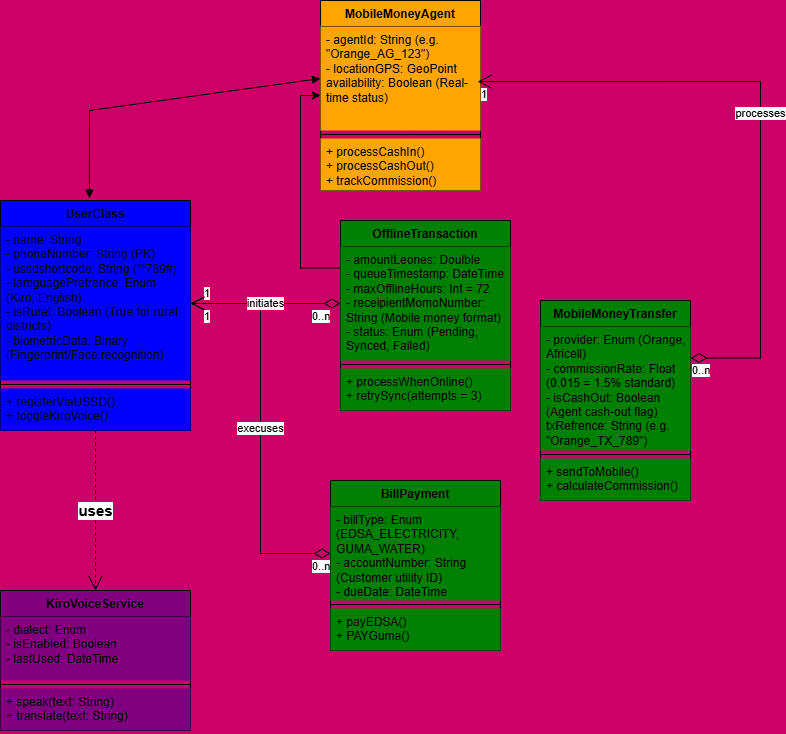

The diagram above was exported from draw.io. Its source (the exported page's mxGraphModel, read from the mxfile embedded in the PNG):
<mxGraphModel dx="793" dy="481" grid="1" gridSize="10" guides="1" tooltips="1" connect="1" arrows="1" fold="1" page="1" pageScale="1" pageWidth="827" pageHeight="1169" background="#CC0066" math="0" shadow="0">
  <root>
    <mxCell id="0" />
    <mxCell id="1" parent="0" />
    <mxCell id="mSxVIN12MpdXbAp-AuN_-2" value="UserClass" style="swimlane;fontStyle=1;align=center;verticalAlign=top;childLayout=stackLayout;horizontal=1;startSize=26;horizontalStack=0;resizeParent=1;resizeParentMax=0;resizeLast=0;collapsible=1;marginBottom=0;whiteSpace=wrap;html=1;fillColor=#0000FF;rounded=0;shadow=0;glass=0;swimlaneLine=1;gradientColor=none;" parent="1" vertex="1">
      <mxGeometry x="30" y="250" width="190" height="230" as="geometry" />
    </mxCell>
    <mxCell id="mSxVIN12MpdXbAp-AuN_-3" value="&lt;div&gt;&lt;font style=&quot;color: rgb(0, 0, 0);&quot;&gt;- name: String&lt;/font&gt;&lt;/div&gt;&lt;div&gt;&lt;font style=&quot;color: rgb(0, 0, 0);&quot;&gt;- phoneNumber: String (PK)&lt;/font&gt;&lt;/div&gt;&lt;div&gt;&lt;font style=&quot;color: rgb(0, 0, 0);&quot;&gt;- ussdshortcode: String (&quot;*789#)&lt;/font&gt;&lt;/div&gt;&lt;div&gt;&lt;font style=&quot;color: rgb(0, 0, 0);&quot;&gt;- lamguagePrefrence:&lt;span style=&quot;background-color: transparent;&quot;&gt;&amp;nbsp;&lt;/span&gt;&lt;span style=&quot;background-color: transparent;&quot;&gt;Enum (Kiro, English)&lt;/span&gt;&lt;/font&gt;&lt;/div&gt;&lt;div&gt;&lt;span style=&quot;background-color: transparent;&quot;&gt;&lt;font style=&quot;color: rgb(0, 0, 0);&quot;&gt;- isRural: Boolean (True for rural districts)&lt;/font&gt;&lt;/span&gt;&lt;/div&gt;&lt;div&gt;&lt;span style=&quot;background-color: transparent;&quot;&gt;&lt;font style=&quot;color: rgb(0, 0, 0);&quot;&gt;- biometricData: Binary (Fingerprint/Face recognition)&lt;/font&gt;&lt;/span&gt;&lt;/div&gt;&lt;div&gt;&lt;font style=&quot;color: rgb(0, 0, 0);&quot;&gt;&lt;br&gt;&lt;/font&gt;&lt;div&gt;&lt;br&gt;&lt;/div&gt;&lt;/div&gt;" style="text;strokeColor=none;fillColor=#0000FF;align=left;verticalAlign=top;spacingLeft=4;spacingRight=4;overflow=hidden;rotatable=0;points=[[0,0.5],[1,0.5]];portConstraint=eastwest;whiteSpace=wrap;html=1;" parent="mSxVIN12MpdXbAp-AuN_-2" vertex="1">
      <mxGeometry y="26" width="190" height="154" as="geometry" />
    </mxCell>
    <mxCell id="mSxVIN12MpdXbAp-AuN_-4" value="" style="line;strokeWidth=1;fillColor=none;align=left;verticalAlign=middle;spacingTop=-1;spacingLeft=3;spacingRight=3;rotatable=0;labelPosition=right;points=[];portConstraint=eastwest;strokeColor=inherit;" parent="mSxVIN12MpdXbAp-AuN_-2" vertex="1">
      <mxGeometry y="180" width="190" height="8" as="geometry" />
    </mxCell>
    <mxCell id="mSxVIN12MpdXbAp-AuN_-5" value="&lt;font style=&quot;color: rgb(0, 0, 0);&quot;&gt;+ registerViaUSSD()&lt;/font&gt;&lt;div&gt;&lt;font style=&quot;color: rgb(0, 0, 0);&quot;&gt;+ toggleKiroVoice()&lt;/font&gt;&lt;/div&gt;" style="text;strokeColor=none;fillColor=#0000FF;align=left;verticalAlign=top;spacingLeft=4;spacingRight=4;overflow=hidden;rotatable=0;points=[[0,0.5],[1,0.5]];portConstraint=eastwest;whiteSpace=wrap;html=1;" parent="mSxVIN12MpdXbAp-AuN_-2" vertex="1">
      <mxGeometry y="188" width="190" height="42" as="geometry" />
    </mxCell>
    <mxCell id="_GX0BfiBeYCmhS75d2Bg-2" style="edgeStyle=orthogonalEdgeStyle;rounded=0;orthogonalLoop=1;jettySize=auto;html=1;exitX=0;exitY=0.25;exitDx=0;exitDy=0;entryX=0;entryY=0.5;entryDx=0;entryDy=0;" parent="1" source="mSxVIN12MpdXbAp-AuN_-6" target="mSxVIN12MpdXbAp-AuN_-10" edge="1">
      <mxGeometry relative="1" as="geometry" />
    </mxCell>
    <mxCell id="mSxVIN12MpdXbAp-AuN_-6" value="OfflineTransaction" style="swimlane;fontStyle=1;align=center;verticalAlign=top;childLayout=stackLayout;horizontal=1;startSize=26;horizontalStack=0;resizeParent=1;resizeParentMax=0;resizeLast=0;collapsible=1;marginBottom=0;whiteSpace=wrap;html=1;fillColor=#008000;" parent="1" vertex="1">
      <mxGeometry x="370" y="270" width="170" height="190" as="geometry" />
    </mxCell>
    <mxCell id="mSxVIN12MpdXbAp-AuN_-7" value="&lt;font style=&quot;color: rgb(0, 0, 0);&quot;&gt;- amountLeones: Doulble&amp;nbsp;&lt;/font&gt;&lt;div&gt;&lt;font style=&quot;color: rgb(0, 0, 0);&quot;&gt;- queueTimestamp: DateTime&lt;/font&gt;&lt;/div&gt;&lt;div&gt;&lt;font style=&quot;color: rgb(0, 0, 0);&quot;&gt;- maxOfflineHours: Int = 72&lt;/font&gt;&lt;/div&gt;&lt;div&gt;&lt;font style=&quot;color: rgb(0, 0, 0);&quot;&gt;- receipientMomoNumber: String (Mobile money format)&lt;/font&gt;&lt;/div&gt;&lt;div&gt;&lt;font style=&quot;color: rgb(0, 0, 0);&quot;&gt;- status: Enum (Pending, Synced, Failed)&lt;/font&gt;&lt;/div&gt;&lt;div&gt;&lt;br&gt;&lt;/div&gt;" style="text;align=left;verticalAlign=top;spacingLeft=4;spacingRight=4;overflow=hidden;rotatable=0;points=[[0,0.5],[1,0.5]];portConstraint=eastwest;whiteSpace=wrap;html=1;fillColor=#008000;" parent="mSxVIN12MpdXbAp-AuN_-6" vertex="1">
      <mxGeometry y="26" width="170" height="114" as="geometry" />
    </mxCell>
    <mxCell id="mSxVIN12MpdXbAp-AuN_-8" value="" style="line;strokeWidth=1;fillColor=none;align=left;verticalAlign=middle;spacingTop=-1;spacingLeft=3;spacingRight=3;rotatable=0;labelPosition=right;points=[];portConstraint=eastwest;strokeColor=inherit;" parent="mSxVIN12MpdXbAp-AuN_-6" vertex="1">
      <mxGeometry y="140" width="170" height="8" as="geometry" />
    </mxCell>
    <mxCell id="mSxVIN12MpdXbAp-AuN_-9" value="&lt;font style=&quot;color: rgb(0, 0, 0);&quot;&gt;+ processWhenOnline()&lt;/font&gt;&lt;div&gt;&lt;font style=&quot;color: rgb(0, 0, 0);&quot;&gt;+ retrySync(attempts = 3)&amp;nbsp;&lt;/font&gt;&lt;/div&gt;" style="text;strokeColor=none;fillColor=light-dark(#008000,#008000);align=left;verticalAlign=top;spacingLeft=4;spacingRight=4;overflow=hidden;rotatable=0;points=[[0,0.5],[1,0.5]];portConstraint=eastwest;whiteSpace=wrap;html=1;fillStyle=solid;" parent="mSxVIN12MpdXbAp-AuN_-6" vertex="1">
      <mxGeometry y="148" width="170" height="42" as="geometry" />
    </mxCell>
    <mxCell id="mSxVIN12MpdXbAp-AuN_-10" value="MobileMoneyAgent" style="swimlane;fontStyle=1;align=center;verticalAlign=top;childLayout=stackLayout;horizontal=1;startSize=26;horizontalStack=0;resizeParent=1;resizeParentMax=0;resizeLast=0;collapsible=1;marginBottom=0;whiteSpace=wrap;html=1;fillColor=#FFA500;" parent="1" vertex="1">
      <mxGeometry x="350" y="50" width="160" height="190" as="geometry" />
    </mxCell>
    <mxCell id="mSxVIN12MpdXbAp-AuN_-11" value="&lt;font style=&quot;color: rgb(0, 0, 0);&quot;&gt;- agentId: String (e.g. &quot;Orange_AG_123&quot;)&lt;/font&gt;&lt;div&gt;&lt;font style=&quot;color: rgb(0, 0, 0);&quot;&gt;- locationGPS: GeoPoint&lt;/font&gt;&lt;/div&gt;&lt;div&gt;&lt;font style=&quot;color: rgb(0, 0, 0);&quot;&gt;availability: Boolean (Real-time status)&lt;br&gt;&lt;/font&gt;&lt;div&gt;&lt;br&gt;&lt;/div&gt;&lt;/div&gt;" style="text;strokeColor=none;fillColor=#FFA500;align=left;verticalAlign=top;spacingLeft=4;spacingRight=4;overflow=hidden;rotatable=0;points=[[0,0.5],[1,0.5]];portConstraint=eastwest;whiteSpace=wrap;html=1;" parent="mSxVIN12MpdXbAp-AuN_-10" vertex="1">
      <mxGeometry y="26" width="160" height="104" as="geometry" />
    </mxCell>
    <mxCell id="mSxVIN12MpdXbAp-AuN_-12" value="" style="line;strokeWidth=1;fillColor=none;align=left;verticalAlign=middle;spacingTop=-1;spacingLeft=3;spacingRight=3;rotatable=0;labelPosition=right;points=[];portConstraint=eastwest;strokeColor=inherit;" parent="mSxVIN12MpdXbAp-AuN_-10" vertex="1">
      <mxGeometry y="130" width="160" height="8" as="geometry" />
    </mxCell>
    <mxCell id="mSxVIN12MpdXbAp-AuN_-13" value="&lt;font style=&quot;color: rgb(0, 0, 0);&quot;&gt;+ processCashIn()&lt;/font&gt;&lt;div&gt;&lt;font style=&quot;color: rgb(0, 0, 0);&quot;&gt;+ processCashOut()&lt;/font&gt;&lt;/div&gt;&lt;div&gt;&lt;font style=&quot;color: rgb(0, 0, 0);&quot;&gt;+ trackCommission()&lt;/font&gt;&lt;/div&gt;" style="text;strokeColor=none;fillColor=#FFA500;align=left;verticalAlign=top;spacingLeft=4;spacingRight=4;overflow=hidden;rotatable=0;points=[[0,0.5],[1,0.5]];portConstraint=eastwest;whiteSpace=wrap;html=1;" parent="mSxVIN12MpdXbAp-AuN_-10" vertex="1">
      <mxGeometry y="138" width="160" height="52" as="geometry" />
    </mxCell>
    <mxCell id="mSxVIN12MpdXbAp-AuN_-14" value="KiroVoiceService" style="swimlane;fontStyle=1;align=center;verticalAlign=top;childLayout=stackLayout;horizontal=1;startSize=26;horizontalStack=0;resizeParent=1;resizeParentMax=0;resizeLast=0;collapsible=1;marginBottom=0;whiteSpace=wrap;html=1;fillColor=#800080;" parent="1" vertex="1">
      <mxGeometry x="30" y="640" width="190" height="140" as="geometry" />
    </mxCell>
    <mxCell id="mSxVIN12MpdXbAp-AuN_-15" value="&lt;font style=&quot;color: rgb(0, 0, 0);&quot;&gt;- dialect: Enum&lt;/font&gt;&lt;div&gt;&lt;font style=&quot;color: rgb(0, 0, 0);&quot;&gt;- isEnabled: Boolean&lt;/font&gt;&lt;/div&gt;&lt;div&gt;&lt;font style=&quot;color: rgb(0, 0, 0);&quot;&gt;- lastUsed: DateTime&lt;/font&gt;&lt;/div&gt;" style="text;strokeColor=none;fillColor=#800080;align=left;verticalAlign=top;spacingLeft=4;spacingRight=4;overflow=hidden;rotatable=0;points=[[0,0.5],[1,0.5]];portConstraint=eastwest;whiteSpace=wrap;html=1;" parent="mSxVIN12MpdXbAp-AuN_-14" vertex="1">
      <mxGeometry y="26" width="190" height="64" as="geometry" />
    </mxCell>
    <mxCell id="mSxVIN12MpdXbAp-AuN_-16" value="" style="line;strokeWidth=1;fillColor=none;align=left;verticalAlign=middle;spacingTop=-1;spacingLeft=3;spacingRight=3;rotatable=0;labelPosition=right;points=[];portConstraint=eastwest;strokeColor=inherit;" parent="mSxVIN12MpdXbAp-AuN_-14" vertex="1">
      <mxGeometry y="90" width="190" height="8" as="geometry" />
    </mxCell>
    <mxCell id="mSxVIN12MpdXbAp-AuN_-17" value="&lt;font style=&quot;color: rgb(0, 0, 0);&quot;&gt;+ speak(text: String)&lt;/font&gt;&lt;div&gt;&lt;font style=&quot;color: rgb(0, 0, 0);&quot;&gt;+ translate(text: String)&lt;/font&gt;&lt;/div&gt;" style="text;strokeColor=none;fillColor=#800080;align=left;verticalAlign=top;spacingLeft=4;spacingRight=4;overflow=hidden;rotatable=0;points=[[0,0.5],[1,0.5]];portConstraint=eastwest;whiteSpace=wrap;html=1;" parent="mSxVIN12MpdXbAp-AuN_-14" vertex="1">
      <mxGeometry y="98" width="190" height="42" as="geometry" />
    </mxCell>
    <mxCell id="mSxVIN12MpdXbAp-AuN_-18" value="BillPayment" style="swimlane;fontStyle=1;align=center;verticalAlign=top;childLayout=stackLayout;horizontal=1;startSize=26;horizontalStack=0;resizeParent=1;resizeParentMax=0;resizeLast=0;collapsible=1;marginBottom=0;whiteSpace=wrap;html=1;fillColor=#008000;" parent="1" vertex="1">
      <mxGeometry x="360" y="530" width="170" height="170" as="geometry" />
    </mxCell>
    <mxCell id="mSxVIN12MpdXbAp-AuN_-19" value="&lt;font style=&quot;color: rgb(0, 0, 0);&quot;&gt;- billType: Enum (EDSA_ELECTRICITY, GUMA_WATER)&lt;/font&gt;&lt;div&gt;&lt;font style=&quot;color: rgb(0, 0, 0);&quot;&gt;- accountNumber: String (Customer utility ID)&lt;/font&gt;&lt;/div&gt;&lt;div&gt;&lt;font style=&quot;color: rgb(0, 0, 0);&quot;&gt;- dueDate: DateTime&lt;/font&gt;&lt;/div&gt;" style="text;strokeColor=none;fillColor=light-dark(#008000,#008000);align=left;verticalAlign=top;spacingLeft=4;spacingRight=4;overflow=hidden;rotatable=0;points=[[0,0.5],[1,0.5]];portConstraint=eastwest;whiteSpace=wrap;html=1;" parent="mSxVIN12MpdXbAp-AuN_-18" vertex="1">
      <mxGeometry y="26" width="170" height="94" as="geometry" />
    </mxCell>
    <mxCell id="mSxVIN12MpdXbAp-AuN_-20" value="" style="line;strokeWidth=1;fillColor=none;align=left;verticalAlign=middle;spacingTop=-1;spacingLeft=3;spacingRight=3;rotatable=0;labelPosition=right;points=[];portConstraint=eastwest;strokeColor=inherit;" parent="mSxVIN12MpdXbAp-AuN_-18" vertex="1">
      <mxGeometry y="120" width="170" height="8" as="geometry" />
    </mxCell>
    <mxCell id="mSxVIN12MpdXbAp-AuN_-21" value="&lt;font style=&quot;color: rgb(0, 0, 0);&quot;&gt;+ payEDSA()&lt;/font&gt;&lt;div&gt;&lt;font style=&quot;color: rgb(0, 0, 0);&quot;&gt;+ PAYGuma()&lt;/font&gt;&lt;/div&gt;" style="text;strokeColor=none;fillColor=light-dark(#008000,#008000);align=left;verticalAlign=top;spacingLeft=4;spacingRight=4;overflow=hidden;rotatable=0;points=[[0,0.5],[1,0.5]];portConstraint=eastwest;whiteSpace=wrap;html=1;" parent="mSxVIN12MpdXbAp-AuN_-18" vertex="1">
      <mxGeometry y="128" width="170" height="42" as="geometry" />
    </mxCell>
    <mxCell id="b7mA_fXJrTa8bFo597X9-9" value="MobileMoneyTransfer" style="swimlane;fontStyle=1;align=center;verticalAlign=top;childLayout=stackLayout;horizontal=1;startSize=26;horizontalStack=0;resizeParent=1;resizeParentMax=0;resizeLast=0;collapsible=1;marginBottom=0;whiteSpace=wrap;html=1;fillColor=#008000;" parent="1" vertex="1">
      <mxGeometry x="570" y="350" width="150" height="200" as="geometry" />
    </mxCell>
    <mxCell id="b7mA_fXJrTa8bFo597X9-10" value="&lt;font style=&quot;color: rgb(0, 0, 0);&quot;&gt;- provider: Enum (Orange, Africell)&lt;/font&gt;&lt;div&gt;&lt;font style=&quot;color: rgb(0, 0, 0);&quot;&gt;- commissionRate: Float (0.015 = 1.5% standard)&lt;/font&gt;&lt;/div&gt;&lt;div&gt;&lt;font style=&quot;color: rgb(0, 0, 0);&quot;&gt;- isCashOut: Boolean (Agent cash-out flag)&lt;/font&gt;&lt;/div&gt;&lt;div&gt;&lt;font style=&quot;color: rgb(0, 0, 0);&quot;&gt;txRefrence: String (e.g. &quot;Orange_TX_789&quot;)&lt;/font&gt;&lt;/div&gt;&lt;div&gt;&lt;br&gt;&lt;/div&gt;" style="text;strokeColor=none;fillColor=light-dark(#008000,#008000);align=left;verticalAlign=top;spacingLeft=4;spacingRight=4;overflow=hidden;rotatable=0;points=[[0,0.5],[1,0.5]];portConstraint=eastwest;whiteSpace=wrap;html=1;" parent="b7mA_fXJrTa8bFo597X9-9" vertex="1">
      <mxGeometry y="26" width="150" height="124" as="geometry" />
    </mxCell>
    <mxCell id="b7mA_fXJrTa8bFo597X9-11" value="" style="line;strokeWidth=1;fillColor=none;align=left;verticalAlign=middle;spacingTop=-1;spacingLeft=3;spacingRight=3;rotatable=0;labelPosition=right;points=[];portConstraint=eastwest;strokeColor=inherit;" parent="b7mA_fXJrTa8bFo597X9-9" vertex="1">
      <mxGeometry y="150" width="150" height="8" as="geometry" />
    </mxCell>
    <mxCell id="b7mA_fXJrTa8bFo597X9-12" value="&lt;font style=&quot;color: rgb(0, 0, 0);&quot;&gt;+ sendToMobile()&lt;/font&gt;&lt;div&gt;&lt;font style=&quot;color: rgb(0, 0, 0);&quot;&gt;+ calculateCommission()&lt;/font&gt;&lt;/div&gt;" style="text;strokeColor=none;fillColor=light-dark(#008000,#008000);align=left;verticalAlign=top;spacingLeft=4;spacingRight=4;overflow=hidden;rotatable=0;points=[[0,0.5],[1,0.5]];portConstraint=eastwest;whiteSpace=wrap;html=1;" parent="b7mA_fXJrTa8bFo597X9-9" vertex="1">
      <mxGeometry y="158" width="150" height="42" as="geometry" />
    </mxCell>
    <mxCell id="b7mA_fXJrTa8bFo597X9-25" value="&lt;b&gt;&lt;font style=&quot;font-size: 15px;&quot;&gt;uses&lt;/font&gt;&lt;/b&gt;" style="endArrow=open;endSize=12;dashed=1;html=1;rounded=0;entryX=0.5;entryY=0;entryDx=0;entryDy=0;" parent="1" target="mSxVIN12MpdXbAp-AuN_-14" edge="1">
      <mxGeometry width="160" relative="1" as="geometry">
        <mxPoint x="125" y="480" as="sourcePoint" />
        <mxPoint x="250" y="380" as="targetPoint" />
      </mxGeometry>
    </mxCell>
    <mxCell id="b7mA_fXJrTa8bFo597X9-27" value="processes" style="endArrow=open;html=1;endSize=12;startArrow=diamondThin;startSize=14;startFill=0;edgeStyle=orthogonalEdgeStyle;rounded=0;exitX=1.001;exitY=0.254;exitDx=0;exitDy=0;entryX=0.982;entryY=0.53;entryDx=0;entryDy=0;entryPerimeter=0;exitPerimeter=0;" parent="1" source="b7mA_fXJrTa8bFo597X9-10" target="mSxVIN12MpdXbAp-AuN_-11" edge="1">
      <mxGeometry relative="1" as="geometry">
        <mxPoint x="780" y="168.0000000000001" as="sourcePoint" />
        <mxPoint x="760" y="170" as="targetPoint" />
        <Array as="points">
          <mxPoint x="790" y="407" />
          <mxPoint x="790" y="131" />
        </Array>
      </mxGeometry>
    </mxCell>
    <mxCell id="b7mA_fXJrTa8bFo597X9-28" value="0..n" style="edgeLabel;resizable=0;html=1;align=left;verticalAlign=top;" parent="b7mA_fXJrTa8bFo597X9-27" connectable="0" vertex="1">
      <mxGeometry x="-1" relative="1" as="geometry" />
    </mxCell>
    <mxCell id="b7mA_fXJrTa8bFo597X9-29" value="1" style="edgeLabel;resizable=0;html=1;align=right;verticalAlign=top;" parent="b7mA_fXJrTa8bFo597X9-27" connectable="0" vertex="1">
      <mxGeometry x="1" relative="1" as="geometry">
        <mxPoint x="10" as="offset" />
      </mxGeometry>
    </mxCell>
    <mxCell id="b7mA_fXJrTa8bFo597X9-30" value="execuses" style="endArrow=open;html=1;endSize=12;startArrow=diamondThin;startSize=14;startFill=0;edgeStyle=orthogonalEdgeStyle;rounded=0;exitX=0;exitY=0.5;exitDx=0;exitDy=0;entryX=1;entryY=0.5;entryDx=0;entryDy=0;" parent="1" source="mSxVIN12MpdXbAp-AuN_-19" target="mSxVIN12MpdXbAp-AuN_-3" edge="1">
      <mxGeometry relative="1" as="geometry">
        <mxPoint x="240" y="330" as="sourcePoint" />
        <mxPoint x="270" y="210" as="targetPoint" />
      </mxGeometry>
    </mxCell>
    <mxCell id="b7mA_fXJrTa8bFo597X9-31" value="0..n" style="edgeLabel;resizable=0;html=1;align=left;verticalAlign=top;" parent="b7mA_fXJrTa8bFo597X9-30" connectable="0" vertex="1">
      <mxGeometry x="-1" relative="1" as="geometry">
        <mxPoint x="-20" as="offset" />
      </mxGeometry>
    </mxCell>
    <mxCell id="b7mA_fXJrTa8bFo597X9-32" value="1" style="edgeLabel;resizable=0;html=1;align=right;verticalAlign=top;" parent="b7mA_fXJrTa8bFo597X9-30" connectable="0" vertex="1">
      <mxGeometry x="1" relative="1" as="geometry">
        <mxPoint x="20" y="-23" as="offset" />
      </mxGeometry>
    </mxCell>
    <mxCell id="b7mA_fXJrTa8bFo597X9-33" value="initiates" style="endArrow=open;html=1;endSize=12;startArrow=diamondThin;startSize=14;startFill=0;edgeStyle=orthogonalEdgeStyle;rounded=0;exitX=0;exitY=0.5;exitDx=0;exitDy=0;entryX=1;entryY=0.5;entryDx=0;entryDy=0;" parent="1" source="mSxVIN12MpdXbAp-AuN_-7" target="mSxVIN12MpdXbAp-AuN_-3" edge="1">
      <mxGeometry relative="1" as="geometry">
        <mxPoint x="410" y="310" as="sourcePoint" />
        <mxPoint x="300" y="160" as="targetPoint" />
      </mxGeometry>
    </mxCell>
    <mxCell id="b7mA_fXJrTa8bFo597X9-34" value="0..n" style="edgeLabel;resizable=0;html=1;align=left;verticalAlign=top;" parent="b7mA_fXJrTa8bFo597X9-33" connectable="0" vertex="1">
      <mxGeometry x="-1" relative="1" as="geometry">
        <mxPoint x="-30" as="offset" />
      </mxGeometry>
    </mxCell>
    <mxCell id="b7mA_fXJrTa8bFo597X9-35" value="1" style="edgeLabel;resizable=0;html=1;align=right;verticalAlign=top;" parent="b7mA_fXJrTa8bFo597X9-33" connectable="0" vertex="1">
      <mxGeometry x="1" relative="1" as="geometry">
        <mxPoint x="20" as="offset" />
      </mxGeometry>
    </mxCell>
    <mxCell id="_GX0BfiBeYCmhS75d2Bg-1" value="" style="endArrow=block;startArrow=block;endFill=1;startFill=1;html=1;rounded=0;entryX=0;entryY=0.5;entryDx=0;entryDy=0;exitX=0.468;exitY=-0.01;exitDx=0;exitDy=0;exitPerimeter=0;" parent="1" source="mSxVIN12MpdXbAp-AuN_-2" target="mSxVIN12MpdXbAp-AuN_-11" edge="1">
      <mxGeometry width="160" relative="1" as="geometry">
        <mxPoint x="180" y="170" as="sourcePoint" />
        <mxPoint x="340" y="170" as="targetPoint" />
        <Array as="points">
          <mxPoint x="119" y="160" />
        </Array>
      </mxGeometry>
    </mxCell>
  </root>
</mxGraphModel>